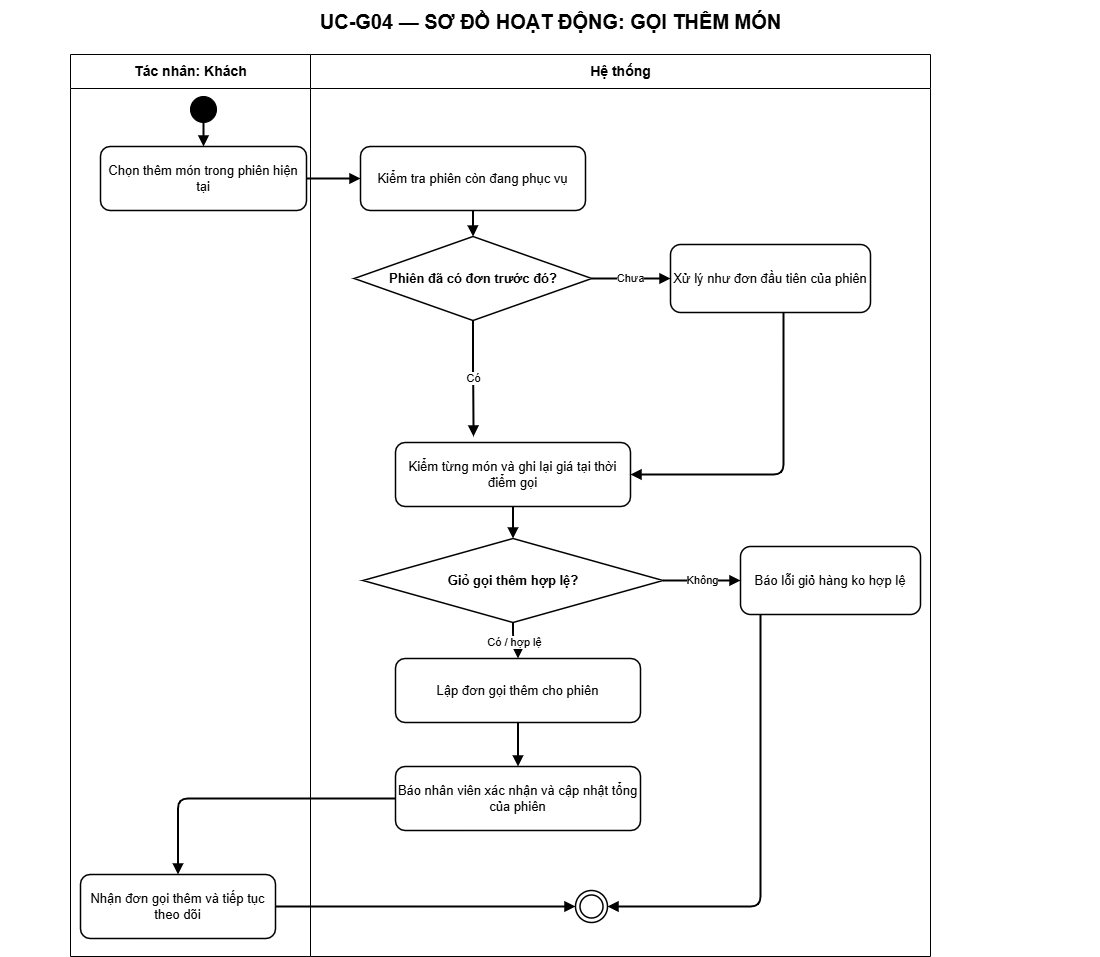

The diagram above was exported from draw.io. Its source (the exported page's mxGraphModel, read from the mxfile embedded in the PNG):
<mxGraphModel dx="877" dy="447" grid="1" gridSize="10" guides="1" tooltips="1" connect="1" arrows="1" fold="1" page="1" pageScale="1" pageWidth="1200" pageHeight="1204" math="0" shadow="0">
  <root>
    <mxCell id="0" />
    <mxCell id="1" parent="0" />
    <mxCell id="title" value="UC-G04 — SƠ ĐỒ HOẠT ĐỘNG: GỌI THÊM MÓN" style="text;html=1;align=center;verticalAlign=middle;fontSize=20;fontStyle=1;strokeColor=none;fillColor=none;fontColor=#000000;" parent="1" vertex="1">
      <mxGeometry x="50" y="14" width="1100" height="42" as="geometry" />
    </mxCell>
    <mxCell id="actor-lane" value="Tác nhân: Khách" style="swimlane;html=1;horizontal=1;startSize=34;fillColor=#ffffff;swimlaneFillColor=#ffffff;strokeColor=#000000;fontColor=#000000;fontStyle=1;fontSize=14;" parent="1" vertex="1">
      <mxGeometry x="120" y="68" width="240" height="902" as="geometry" />
    </mxCell>
    <mxCell id="step-1" value="Chọn thêm món trong phiên hiện tại" style="rounded=1;whiteSpace=wrap;html=1;fillColor=#ffffff;strokeColor=#000000;strokeWidth=1.5;fontColor=#000000;fontSize=13;" parent="actor-lane" vertex="1">
      <mxGeometry x="30" y="92" width="206" height="64" as="geometry" />
    </mxCell>
    <mxCell id="start" value="" style="ellipse;html=1;aspect=fixed;fillColor=#000000;strokeColor=#000000;" parent="actor-lane" vertex="1">
      <mxGeometry x="120" y="42" width="26" height="26" as="geometry" />
    </mxCell>
    <mxCell id="edge-1" value="" style="edgeStyle=orthogonalEdgeStyle;rounded=1;orthogonalLoop=1;jettySize=auto;html=1;endArrow=block;endFill=1;strokeWidth=2" parent="actor-lane" source="start" target="step-1" edge="1">
      <mxGeometry relative="1" as="geometry" />
    </mxCell>
    <mxCell id="system-lane" value="Hệ thống" style="swimlane;html=1;horizontal=1;startSize=34;fillColor=#ffffff;swimlaneFillColor=#ffffff;strokeColor=#000000;fontColor=#000000;fontStyle=1;fontSize=14;" parent="1" vertex="1">
      <mxGeometry x="360" y="68" width="620" height="902" as="geometry" />
    </mxCell>
    <mxCell id="step-2" value="Kiểm tra phiên còn đang phục vụ" style="rounded=1;whiteSpace=wrap;html=1;fillColor=#ffffff;strokeColor=#000000;strokeWidth=1.5;fontColor=#000000;fontSize=13;" parent="system-lane" vertex="1">
      <mxGeometry x="50" y="92" width="225" height="64" as="geometry" />
    </mxCell>
    <mxCell id="step-3" value="Phiên đã có đơn trước đó?" style="rhombus;whiteSpace=wrap;html=1;fillColor=#ffffff;strokeColor=#000000;strokeWidth=1.5;fontColor=#000000;fontSize=13;fontStyle=1;" parent="system-lane" vertex="1">
      <mxGeometry x="43.75" y="182" width="237.5" height="84" as="geometry" />
    </mxCell>
    <mxCell id="edge-3" value="" style="edgeStyle=orthogonalEdgeStyle;rounded=1;orthogonalLoop=1;jettySize=auto;html=1;endArrow=block;endFill=1;strokeWidth=2" parent="system-lane" source="step-2" target="step-3" edge="1">
      <mxGeometry relative="1" as="geometry" />
    </mxCell>
    <mxCell id="alternate-3" value="Xử lý như đơn đầu tiên của phiên" style="rounded=1;whiteSpace=wrap;html=1;fillColor=#ffffff;strokeColor=#000000;strokeWidth=1.5;fontColor=#000000;fontSize=13;" parent="system-lane" vertex="1">
      <mxGeometry x="360" y="190" width="200" height="68" as="geometry" />
    </mxCell>
    <mxCell id="edge-4" value="Chưa" style="edgeStyle=orthogonalEdgeStyle;rounded=1;orthogonalLoop=1;jettySize=auto;html=1;endArrow=block;endFill=1;strokeWidth=2" parent="system-lane" source="step-3" target="alternate-3" edge="1">
      <mxGeometry relative="1" as="geometry" />
    </mxCell>
    <mxCell id="step-5" value="Giỏ gọi thêm hợp lệ?" style="rhombus;whiteSpace=wrap;html=1;fillColor=#ffffff;strokeColor=#000000;strokeWidth=1.5;fontColor=#000000;fontSize=13;fontStyle=1;" parent="system-lane" vertex="1">
      <mxGeometry x="52.5" y="484" width="300" height="84" as="geometry" />
    </mxCell>
    <mxCell id="alternate-5" value="Báo lỗi giỏ hàng ko hợp lệ" style="rounded=1;whiteSpace=wrap;html=1;fillColor=#ffffff;strokeColor=#000000;strokeWidth=1.5;fontColor=#000000;fontSize=13;" parent="system-lane" vertex="1">
      <mxGeometry x="430" y="492" width="180" height="68" as="geometry" />
    </mxCell>
    <mxCell id="edge-8" value="Không" style="edgeStyle=orthogonalEdgeStyle;rounded=1;orthogonalLoop=1;jettySize=auto;html=1;endArrow=block;endFill=1;strokeWidth=2" parent="system-lane" source="step-5" target="alternate-5" edge="1">
      <mxGeometry relative="1" as="geometry" />
    </mxCell>
    <mxCell id="end" value="" style="ellipse;shape=doubleEllipse;html=1;aspect=fixed;fillColor=#ffffff;strokeColor=#000000;strokeWidth=1.5;" parent="system-lane" vertex="1">
      <mxGeometry x="265" y="836" width="32" height="32" as="geometry" />
    </mxCell>
    <mxCell id="edge-9" value="" style="edgeStyle=orthogonalEdgeStyle;rounded=1;orthogonalLoop=1;jettySize=auto;html=1;endArrow=block;endFill=1;strokeWidth=2;entryX=1;entryY=0.5;entryDx=0;entryDy=0;" parent="system-lane" source="alternate-5" target="end" edge="1">
      <mxGeometry relative="1" as="geometry">
        <mxPoint x="765" y="534" as="targetPoint" />
        <Array as="points">
          <mxPoint x="450" y="852" />
        </Array>
      </mxGeometry>
    </mxCell>
    <mxCell id="step-4" value="Kiểm từng món và ghi lại giá tại thời điểm gọi" style="rounded=1;whiteSpace=wrap;html=1;fillColor=#ffffff;strokeColor=#000000;strokeWidth=1.5;fontColor=#000000;fontSize=13;" parent="1" vertex="1">
      <mxGeometry x="445" y="456" width="235" height="64" as="geometry" />
    </mxCell>
    <mxCell id="step-6" value="Lập đơn gọi thêm cho phiên" style="rounded=1;whiteSpace=wrap;html=1;fillColor=#ffffff;strokeColor=#000000;strokeWidth=1.5;fontColor=#000000;fontSize=13;" parent="1" vertex="1">
      <mxGeometry x="445" y="672" width="245" height="64" as="geometry" />
    </mxCell>
    <mxCell id="step-7" value="Báo nhân viên xác nhận và cập nhật tổng của phiên" style="rounded=1;whiteSpace=wrap;html=1;fillColor=#ffffff;strokeColor=#000000;strokeWidth=1.5;fontColor=#000000;fontSize=13;" parent="1" vertex="1">
      <mxGeometry x="445" y="780" width="245" height="64" as="geometry" />
    </mxCell>
    <mxCell id="step-8" value="Nhận đơn gọi thêm và tiếp tục theo dõi" style="rounded=1;whiteSpace=wrap;html=1;fillColor=#ffffff;strokeColor=#000000;strokeWidth=1.5;fontColor=#000000;fontSize=13;" parent="1" vertex="1">
      <mxGeometry x="130" y="888" width="195" height="64" as="geometry" />
    </mxCell>
    <mxCell id="edge-2" value="" style="edgeStyle=orthogonalEdgeStyle;rounded=1;orthogonalLoop=1;jettySize=auto;html=1;endArrow=block;endFill=1;strokeWidth=2" parent="1" source="step-1" target="step-2" edge="1">
      <mxGeometry relative="1" as="geometry" />
    </mxCell>
    <mxCell id="edge-5" value="" style="edgeStyle=orthogonalEdgeStyle;rounded=1;orthogonalLoop=1;jettySize=auto;html=1;endArrow=block;endFill=1;strokeWidth=2" parent="1" source="alternate-3" target="step-4" edge="1">
      <mxGeometry relative="1" as="geometry">
        <Array as="points">
          <mxPoint x="833" y="488" />
        </Array>
      </mxGeometry>
    </mxCell>
    <mxCell id="edge-6" value="Có" style="edgeStyle=orthogonalEdgeStyle;rounded=1;orthogonalLoop=1;jettySize=auto;html=1;endArrow=block;endFill=1;strokeWidth=2;" parent="1" source="step-3" edge="1">
      <mxGeometry relative="1" as="geometry">
        <mxPoint x="523" y="450" as="targetPoint" />
      </mxGeometry>
    </mxCell>
    <mxCell id="edge-7" value="" style="edgeStyle=orthogonalEdgeStyle;rounded=1;orthogonalLoop=1;jettySize=auto;html=1;endArrow=block;endFill=1;strokeWidth=2" parent="1" source="step-4" target="step-5" edge="1">
      <mxGeometry relative="1" as="geometry" />
    </mxCell>
    <mxCell id="edge-10" value="Có / hợp lệ" style="edgeStyle=orthogonalEdgeStyle;rounded=1;orthogonalLoop=1;jettySize=auto;html=1;endArrow=block;endFill=1;strokeWidth=2" parent="1" source="step-5" target="step-6" edge="1">
      <mxGeometry relative="1" as="geometry" />
    </mxCell>
    <mxCell id="edge-11" value="" style="edgeStyle=orthogonalEdgeStyle;rounded=1;orthogonalLoop=1;jettySize=auto;html=1;endArrow=block;endFill=1;strokeWidth=2" parent="1" source="step-6" target="step-7" edge="1">
      <mxGeometry relative="1" as="geometry" />
    </mxCell>
    <mxCell id="edge-12" value="" style="edgeStyle=orthogonalEdgeStyle;rounded=1;orthogonalLoop=1;jettySize=auto;html=1;endArrow=block;endFill=1;strokeWidth=2" parent="1" source="step-7" target="step-8" edge="1">
      <mxGeometry relative="1" as="geometry" />
    </mxCell>
    <mxCell id="edge-13" value="" style="edgeStyle=orthogonalEdgeStyle;rounded=1;orthogonalLoop=1;jettySize=auto;html=1;endArrow=block;endFill=1;strokeWidth=2" parent="1" source="step-8" target="end" edge="1">
      <mxGeometry relative="1" as="geometry" />
    </mxCell>
  </root>
</mxGraphModel>